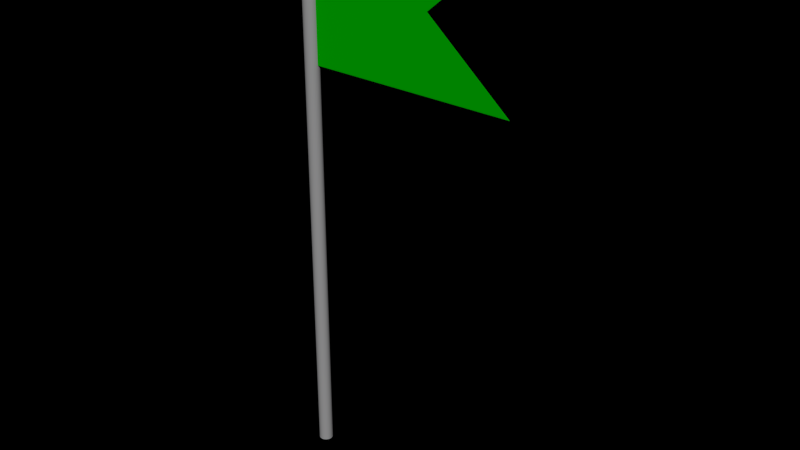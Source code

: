 # Source: flagpole.blend  (saved by Blender 2.69.0; exported with 4.5.12 LTS)
import bpy
from mathutils import Matrix  # noqa: F401  (used for matrix-valued properties, if any)

bpy.ops.wm.read_factory_settings(use_empty=True)
scene = bpy.context.scene
scene.name = 'Scene'

# ---- collections
col_collection_1 = bpy.data.collections.new('Collection 1'); scene.collection.children.link(col_collection_1)

# ---- materials (node trees are filled in below, after node groups)
mat_material = bpy.data.materials.new('Material')
mat_material.alpha_threshold = 0.0
mat_material.use_transparent_shadow = False
mat_material.diffuse_color = (0.3164, 0.3143, 0.3185, 1.0)
mat_material.roughness = 0.5
mat_material.line_color = (0.0, 0.0, 0.0, 1.0)
mat_material_003 = bpy.data.materials.new('Material.003')
mat_material_003.alpha_threshold = 0.0
mat_material_003.use_transparent_shadow = False
mat_material_003.diffuse_color = (0.0, 0.3844, 0.0, 1.0)
mat_material_003.roughness = 0.5
mat_material_003.specular_intensity = 1.0
mat_material_003.line_color = (0.0, 0.0, 0.0, 1.0)

# ---- material node trees

# ---- world
world_world = bpy.data.worlds.new('World'); scene.world = world_world
world_world.color = (0.0, 0.0, 0.0)
world_world.use_sun_shadow = False
world_world.sun_shadow_jitter_overblur = 0.0
world_world.cycles.sampling_method = 'MANUAL'
world_world.cycles.sample_map_resolution = 256

# ---- meshes
me_cylinder = bpy.data.meshes.new('Cylinder')
me_cylinder.from_pydata([(0.0, 1.4, 2.0), (0.0, 1.4, 2.016), (0.2731, 1.373, 2.0), (0.2731, 1.373, 2.016), (0.5358, 1.293, 2.0), (0.5358, 1.293, 2.016), (0.7778, 1.164, 2.0), (0.7778, 1.164, 2.016), (0.9899, 0.9899, 2.0), (0.9899, 0.9899, 2.016), (1.164, 0.7778, 2.0), (1.164, 0.7778, 2.016), (1.293, 0.5358, 2.0), (1.293, 0.5358, 2.016), (1.373, 0.2731, 2.0), (1.373, 0.2731, 2.016), (1.4, 1.057e-07, 2.0), (1.4, 1.057e-07, 2.016), (1.373, -0.2731, 2.0), (1.373, -0.2731, 2.016), (1.293, -0.5358, 2.0), (1.293, -0.5358, 2.016), (1.164, -0.7778, 2.0), (1.164, -0.7778, 2.016), (0.9899, -0.9899, 2.0), (0.9899, -0.9899, 2.016), (0.7778, -1.164, 2.0), (0.7778, -1.164, 2.016), (0.5358, -1.293, 2.0), (0.5358, -1.293, 2.016), (0.2731, -1.373, 2.0), (0.2731, -1.373, 2.016), (-4.562e-07, -1.4, 2.0), (-4.562e-07, -1.4, 2.016), (-0.2731, -1.373, 2.0), (-0.2731, -1.373, 2.016), (-0.5358, -1.293, 2.0), (-0.5358, -1.293, 2.016), (-0.7778, -1.164, 2.0), (-0.7778, -1.164, 2.016), (-0.99, -0.9899, 2.0), (-0.99, -0.9899, 2.016), (-1.164, -0.7778, 2.0), (-1.164, -0.7778, 2.016), (-1.293, -0.5358, 2.0), (-1.293, -0.5358, 2.016), (-1.373, -0.2731, 2.0), (-1.373, -0.2731, 2.016), (-1.4, 1.352e-06, 2.0), (-1.4, 1.352e-06, 2.016), (-1.373, 0.2731, 2.0), (-1.373, 0.2731, 2.016), (-1.293, 0.5358, 2.0), (-1.293, 0.5358, 2.016), (-1.164, 0.7778, 2.0), (-1.164, 0.7778, 2.016), (-0.9899, 0.99, 2.0), (-0.9899, 0.99, 2.016), (-0.7778, 1.164, 2.0), (-0.7778, 1.164, 2.016), (-0.5358, 1.293, 2.0), (-0.5358, 1.293, 2.016), (-0.2731, 1.373, 2.0), (-0.2731, 1.373, 2.016), (0.0, 1.0, 0.0), (0.0, 1.0, 2.0), (0.1951, 0.9808, 0.0), (0.1951, 0.9808, 2.0), (0.3827, 0.9239, 0.0), (0.3827, 0.9239, 2.0), (0.5556, 0.8315, 0.0), (0.5556, 0.8315, 2.0), (0.7071, 0.7071, 0.0), (0.7071, 0.7071, 2.0), (0.8315, 0.5556, 0.0), (0.8315, 0.5556, 2.0), (0.9239, 0.3827, 0.0), (0.9239, 0.3827, 2.0), (0.9808, 0.1951, 0.0), (0.9808, 0.1951, 2.0), (1.0, 7.55e-08, 0.0), (1.0, 7.55e-08, 2.0), (0.9808, -0.1951, 0.0), (0.9808, -0.1951, 2.0), (0.9239, -0.3827, 0.0), (0.9239, -0.3827, 2.0), (0.8315, -0.5556, 0.0), (0.8315, -0.5556, 2.0), (0.7071, -0.7071, 0.0), (0.7071, -0.7071, 2.0), (0.5556, -0.8315, 0.0), (0.5556, -0.8315, 2.0), (0.3827, -0.9239, 0.0), (0.3827, -0.9239, 2.0), (0.1951, -0.9808, 0.0), (0.1951, -0.9808, 2.0), (-3.258e-07, -1.0, 0.0), (-3.258e-07, -1.0, 2.0), (-0.1951, -0.9808, 0.0), (-0.1951, -0.9808, 2.0), (-0.3827, -0.9239, 0.0), (-0.3827, -0.9239, 2.0), (-0.5556, -0.8315, 0.0), (-0.5556, -0.8315, 2.0), (-0.7071, -0.7071, 0.0), (-0.7071, -0.7071, 2.0), (-0.8315, -0.5556, 0.0), (-0.8315, -0.5556, 2.0), (-0.9239, -0.3827, 0.0), (-0.9239, -0.3827, 2.0), (-0.9808, -0.1951, 0.0), (-0.9808, -0.1951, 2.0), (-1.0, 9.656e-07, 0.0), (-1.0, 9.656e-07, 2.0), (-0.9808, 0.1951, 0.0), (-0.9808, 0.1951, 2.0), (-0.9239, 0.3827, 0.0), (-0.9239, 0.3827, 2.0), (-0.8315, 0.5556, 0.0), (-0.8315, 0.5556, 2.0), (-0.7071, 0.7071, 0.0), (-0.7071, 0.7071, 2.0), (-0.5556, 0.8315, 0.0), (-0.5556, 0.8315, 2.0), (-0.3827, 0.9239, 0.0), (-0.3827, 0.9239, 2.0), (-0.1951, 0.9808, 0.0), (-0.1951, 0.9808, 2.0)], [], [(0, 1, 3, 2), (2, 3, 5, 4), (4, 5, 7, 6), (6, 7, 9, 8), (8, 9, 11, 10), (10, 11, 13, 12), (12, 13, 15, 14), (14, 15, 17, 16), (16, 17, 19, 18), (18, 19, 21, 20), (20, 21, 23, 22), (22, 23, 25, 24), (24, 25, 27, 26), (26, 27, 29, 28), (28, 29, 31, 30), (30, 31, 33, 32), (32, 33, 35, 34), (34, 35, 37, 36), (36, 37, 39, 38), (38, 39, 41, 40), (40, 41, 43, 42), (42, 43, 45, 44), (44, 45, 47, 46), (46, 47, 49, 48), (48, 49, 51, 50), (50, 51, 53, 52), (52, 53, 55, 54), (54, 55, 57, 56), (56, 57, 59, 58), (58, 59, 61, 60), (3, 1, 63, 61, 59, 57, 55, 53, 51, 49, 47, 45, 43, 41, 39, 37, 35, 33, 31, 29, 27, 25, 23, 21, 19, 17, 15, 13, 11, 9, 7, 5), (62, 63, 1, 0), (60, 61, 63, 62), (0, 2, 4, 6, 8, 10, 12, 14, 16, 18, 20, 22, 24, 26, 28, 30, 32, 34, 36, 38, 40, 42, 44, 46, 48, 50, 52, 54, 56, 58, 60, 62), (64, 65, 67, 66), (66, 67, 69, 68), (68, 69, 71, 70), (70, 71, 73, 72), (72, 73, 75, 74), (74, 75, 77, 76), (76, 77, 79, 78), (78, 79, 81, 80), (80, 81, 83, 82), (82, 83, 85, 84), (84, 85, 87, 86), (86, 87, 89, 88), (88, 89, 91, 90), (90, 91, 93, 92), (92, 93, 95, 94), (94, 95, 97, 96), (96, 97, 99, 98), (98, 99, 101, 100), (100, 101, 103, 102), (102, 103, 105, 104), (104, 105, 107, 106), (106, 107, 109, 108), (108, 109, 111, 110), (110, 111, 113, 112), (112, 113, 115, 114), (114, 115, 117, 116), (116, 117, 119, 118), (118, 119, 121, 120), (120, 121, 123, 122), (122, 123, 125, 124), (67, 65, 127, 125, 123, 121, 119, 117, 115, 113, 111, 109, 107, 105, 103, 101, 99, 97, 95, 93, 91, 89, 87, 85, 83, 81, 79, 77, 75, 73, 71, 69), (126, 127, 65, 64), (124, 125, 127, 126), (64, 66, 68, 70, 72, 74, 76, 78, 80, 82, 84, 86, 88, 90, 92, 94, 96, 98, 100, 102, 104, 106, 108, 110, 112, 114, 116, 118, 120, 122, 124, 126)])
me_cylinder.materials.append(mat_material)
me_cylinder.use_remesh_preserve_volume = False
me_cylinder.use_remesh_preserve_attributes = False
me_cylinder.use_mirror_vertex_groups = False
me_cylinder.update()
me_cube = bpy.data.meshes.new('Cube')
me_cube.from_pydata([(-1.0, -1.0, -1.0), (-1.0, 1.0, -1.0), (1.0, 1.0, -1.0), (1.0, -1.0, -1.0), (-1.0, -1.0, 1.0), (-1.0, 1.0, 1.0), (1.0, 1.0, 1.0), (1.0, -1.0, 1.0), (1.0, 1.0, 0.0), (0.1907, 0.0, 1.0), (1.0, -1.0, 0.0), (0.1907, 0.0, -1.0), (0.1907, 0.0, 0.0)], [], [(4, 5, 1, 0), (5, 6, 8, 2, 1), (12, 10, 3, 11), (7, 4, 0, 3, 10), (0, 1, 2, 11, 3), (7, 9, 6, 5, 4), (8, 12, 11, 2), (6, 9, 12, 8), (9, 7, 10, 12)])
me_cube.materials.append(mat_material_003)
me_cube.use_remesh_preserve_volume = False
me_cube.use_remesh_preserve_attributes = False
me_cube.use_mirror_vertex_groups = False
me_cube.update()

# ---- objects
ob_cylinder = bpy.data.objects.new('Cylinder', me_cylinder)
ob_cube = bpy.data.objects.new('Cube', me_cube)

# ---- transforms, parenting, visibility, modifiers, constraints
ob_cylinder.location = (0.0, 0.0, 0.0)
ob_cylinder.scale = (0.06174, 0.06174, 2.5)
ob_cylinder.lock_scale = (True, True, True)
ob_cylinder.lineart.crease_threshold = 0.0
ob_cube.parent = ob_cylinder
ob_cube.matrix_parent_inverse = Matrix(((8.0, 0.0, 0.0, 0.0), (0.0, 8.0, 0.0, 0.0), (0.0, 0.0, 0.2, 0.0), (0.0, 0.0, 0.0, 1.0)))
ob_cube.location = (1.971, 8.28e-15, 8.582)
ob_cube.rotation_euler = (1.571, -0.0, 0.0)
ob_cube.scale = (1.857, 1.269, 0.005)
ob_cube.lineart.crease_threshold = 0.0

# ---- collection membership
col_collection_1.objects.link(ob_cylinder)
col_collection_1.objects.link(ob_cube)

# ---- scene / render settings (as saved in the file)
scene.frame_start = 1; scene.frame_end = 250; scene.frame_set(1)
scene.render.engine = 'BLENDER_EEVEE_NEXT'
scene.render.image_settings.color_mode = 'RGB'
scene.render.image_settings.compression = 90
scene.render.resolution_percentage = 50
scene.render.dither_intensity = 0.0
scene.render.film_transparent = True
scene.render.bake_margin = 2
scene.render.bake_bias = 0.0
scene.cycles.use_denoising = False
scene.cycles.samples = 10
scene.cycles.sampling_pattern = 'TABULATED_SOBOL'
scene.cycles.light_sampling_threshold = 0.0
scene.cycles.use_adaptive_sampling = False
scene.cycles.use_light_tree = False
scene.cycles.blur_glossy = 0.0
scene.cycles.volume_bounces = 1
scene.cycles.pixel_filter_type = 'GAUSSIAN'
scene.cycles.sample_clamp_indirect = 0.0
scene.view_settings.view_transform = 'Standard'
bpy.context.view_layer.update()

# ---- added for rendering (the .blend has no active camera and no usable light): camera, sun
cam_auto = bpy.data.cameras.new('AutoCamera')
cam_auto.lens = 50.0
cam_auto.sensor_width = 36.0
cam_auto.clip_end = 1000.0
ob_auto_camera = bpy.data.objects.new('AutoCamera', cam_auto)
scene.collection.objects.link(ob_auto_camera)
ob_auto_camera.location = (5.91386, -6.01424, 6.52967)
ob_auto_camera.rotation_euler = (1.09748, -7.21219e-08, 0.694738)
scene.camera = ob_auto_camera
light_auto_sun = bpy.data.lights.new('AutoSun', 'SUN')
light_auto_sun.energy = 3.0
light_auto_sun.angle = 0.0523599
ob_auto_sun = bpy.data.objects.new('AutoSun', light_auto_sun)
scene.collection.objects.link(ob_auto_sun)
ob_auto_sun.rotation_euler = (0.872665, 0.174533, 0.523599)
bpy.context.view_layer.update()
